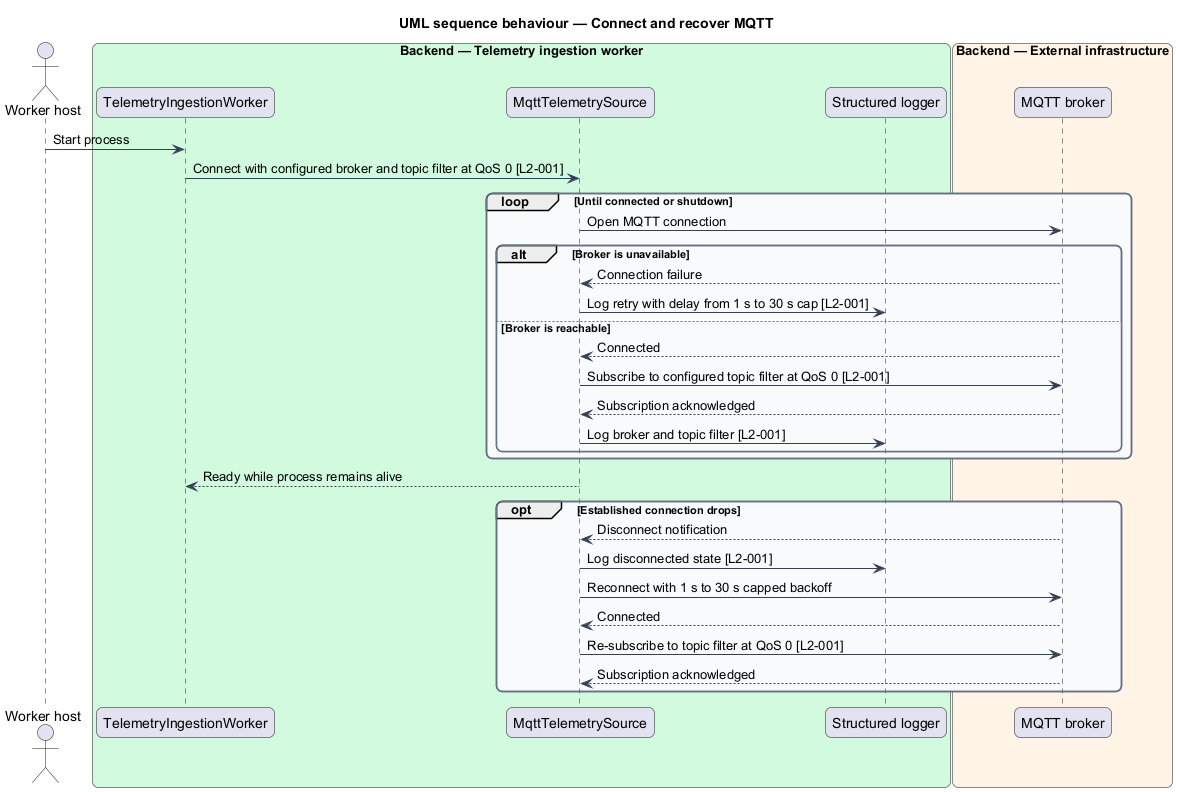

The diagram above was rendered by PlantUML. Its source (embedded in the PNG):
@startuml
title UML sequence behaviour — Connect and recover MQTT
skinparam backgroundColor #FFFFFF
skinparam shadowing false
skinparam roundcorner 12
skinparam defaultFontName Arial
skinparam ArrowColor #344054
skinparam rectangle {
  BorderColor #344054
  FontColor #101828
}
skinparam package {
  BorderColor #667085
  FontColor #101828
  BackgroundColor #F9FAFB
}
actor "Worker host" as host
box "Backend — Telemetry ingestion worker" #D1FADF
  participant "TelemetryIngestionWorker" as worker
  participant "MqttTelemetrySource" as source
  participant "Structured logger" as logger
end box
box "Backend — External infrastructure" #FFF4E5
  participant "MQTT broker" as mqtt
end box

host -> worker : Start process
worker -> source : Connect with configured broker and topic filter at QoS 0 [L2-001]
loop Until connected or shutdown
  source -> mqtt : Open MQTT connection
  alt Broker is unavailable
    mqtt --> source : Connection failure
    source -> logger : Log retry with delay from 1 s to 30 s cap [L2-001]
  else Broker is reachable
    mqtt --> source : Connected
    source -> mqtt : Subscribe to configured topic filter at QoS 0 [L2-001]
    mqtt --> source : Subscription acknowledged
    source -> logger : Log broker and topic filter [L2-001]
  end
end
source --> worker : Ready while process remains alive
opt Established connection drops
  mqtt --> source : Disconnect notification
  source -> logger : Log disconnected state [L2-001]
  source -> mqtt : Reconnect with 1 s to 30 s capped backoff
  mqtt --> source : Connected
  source -> mqtt : Re-subscribe to topic filter at QoS 0 [L2-001]
  mqtt --> source : Subscription acknowledged
end
@enduml